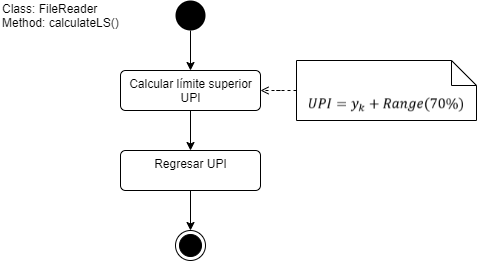

The diagram above was exported from draw.io. Its source (the exported page's mxGraphModel, read from the mxfile embedded in the PNG):
<mxGraphModel dx="868" dy="450" grid="1" gridSize="10" guides="1" tooltips="1" connect="1" arrows="1" fold="1" page="1" pageScale="1" pageWidth="827" pageHeight="1169" math="0" shadow="0">
  <root>
    <mxCell id="0" />
    <mxCell id="1" parent="0" />
    <mxCell id="hc33xHQgmG6Xc00Ulq13-5" style="edgeStyle=orthogonalEdgeStyle;rounded=0;orthogonalLoop=1;jettySize=auto;html=1;entryX=0.5;entryY=0;entryDx=0;entryDy=0;" edge="1" parent="1" source="hc33xHQgmG6Xc00Ulq13-1" target="hc33xHQgmG6Xc00Ulq13-2">
      <mxGeometry relative="1" as="geometry" />
    </mxCell>
    <mxCell id="hc33xHQgmG6Xc00Ulq13-1" value="" style="ellipse;fillColor=#000000;strokeColor=none;" vertex="1" parent="1">
      <mxGeometry x="399" y="30" width="30" height="30" as="geometry" />
    </mxCell>
    <mxCell id="hc33xHQgmG6Xc00Ulq13-6" style="edgeStyle=orthogonalEdgeStyle;rounded=0;orthogonalLoop=1;jettySize=auto;html=1;entryX=0.5;entryY=0;entryDx=0;entryDy=0;" edge="1" parent="1" source="hc33xHQgmG6Xc00Ulq13-2" target="hc33xHQgmG6Xc00Ulq13-4">
      <mxGeometry relative="1" as="geometry" />
    </mxCell>
    <mxCell id="hc33xHQgmG6Xc00Ulq13-2" value="Calcular límite superior&lt;br&gt;UPI" style="html=1;align=center;verticalAlign=top;rounded=1;absoluteArcSize=1;arcSize=10;dashed=0;" vertex="1" parent="1">
      <mxGeometry x="344" y="100" width="140" height="40" as="geometry" />
    </mxCell>
    <mxCell id="hc33xHQgmG6Xc00Ulq13-11" style="edgeStyle=orthogonalEdgeStyle;rounded=0;orthogonalLoop=1;jettySize=auto;html=1;entryX=0.5;entryY=0;entryDx=0;entryDy=0;" edge="1" parent="1" source="hc33xHQgmG6Xc00Ulq13-4" target="hc33xHQgmG6Xc00Ulq13-10">
      <mxGeometry relative="1" as="geometry" />
    </mxCell>
    <mxCell id="hc33xHQgmG6Xc00Ulq13-4" value="Regresar UPI" style="html=1;align=center;verticalAlign=top;rounded=1;absoluteArcSize=1;arcSize=10;dashed=0;" vertex="1" parent="1">
      <mxGeometry x="344" y="180" width="140" height="40" as="geometry" />
    </mxCell>
    <mxCell id="hc33xHQgmG6Xc00Ulq13-8" value="" style="group" vertex="1" connectable="0" parent="1">
      <mxGeometry x="520" y="90" width="180" height="60" as="geometry" />
    </mxCell>
    <mxCell id="hc33xHQgmG6Xc00Ulq13-7" value="" style="shape=note2;boundedLbl=1;whiteSpace=wrap;html=1;size=25;verticalAlign=top;align=center;" vertex="1" parent="hc33xHQgmG6Xc00Ulq13-8">
      <mxGeometry width="180" height="60" as="geometry" />
    </mxCell>
    <mxCell id="hc33xHQgmG6Xc00Ulq13-3" value="" style="shape=image;verticalLabelPosition=bottom;labelBackgroundColor=#ffffff;verticalAlign=top;aspect=fixed;imageAspect=0;image=data:image/png,(base64 omitted: 7208 chars);" vertex="1" parent="hc33xHQgmG6Xc00Ulq13-8">
      <mxGeometry x="7.779999999999973" y="30" width="164.44" height="30" as="geometry" />
    </mxCell>
    <mxCell id="hc33xHQgmG6Xc00Ulq13-9" style="edgeStyle=orthogonalEdgeStyle;rounded=0;orthogonalLoop=1;jettySize=auto;html=1;entryX=1;entryY=0.5;entryDx=0;entryDy=0;dashed=1;endArrow=open;endFill=0;" edge="1" parent="1" source="hc33xHQgmG6Xc00Ulq13-7" target="hc33xHQgmG6Xc00Ulq13-2">
      <mxGeometry relative="1" as="geometry" />
    </mxCell>
    <mxCell id="hc33xHQgmG6Xc00Ulq13-10" value="" style="ellipse;html=1;shape=endState;fillColor=#000000;strokeColor=#000000;" vertex="1" parent="1">
      <mxGeometry x="399" y="260" width="30" height="30" as="geometry" />
    </mxCell>
    <mxCell id="hc33xHQgmG6Xc00Ulq13-12" value="Class: FileReader&lt;br&gt;Method: calculateLS()" style="text;html=1;strokeColor=none;fillColor=none;align=left;verticalAlign=middle;whiteSpace=wrap;rounded=0;" vertex="1" parent="1">
      <mxGeometry x="224" y="35" width="120" height="20" as="geometry" />
    </mxCell>
  </root>
</mxGraphModel>